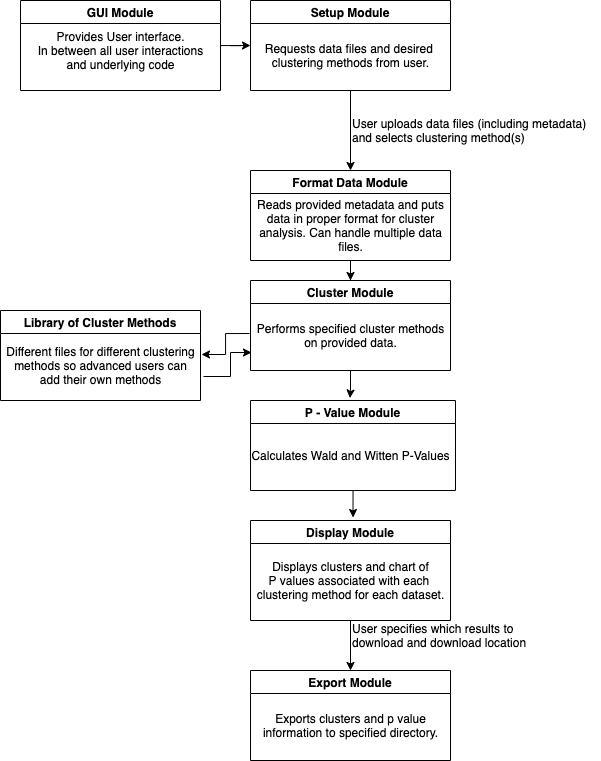

The diagram above was exported from draw.io. Its source (the exported page's mxGraphModel, read from the mxfile embedded in the PNG):
<mxGraphModel dx="1774" dy="860" grid="1" gridSize="10" guides="1" tooltips="1" connect="1" arrows="1" fold="1" page="1" pageScale="1" pageWidth="827" pageHeight="1169" math="0" shadow="0">
  <root>
    <mxCell id="WIyWlLk6GJQsqaUBKTNV-0" />
    <mxCell id="WIyWlLk6GJQsqaUBKTNV-1" parent="WIyWlLk6GJQsqaUBKTNV-0" />
    <mxCell id="V7G9K8H4hz8SUf7TKOEL-5" value="" style="edgeStyle=orthogonalEdgeStyle;rounded=0;orthogonalLoop=1;jettySize=auto;html=1;fontColor=default;" parent="WIyWlLk6GJQsqaUBKTNV-1" source="V7G9K8H4hz8SUf7TKOEL-0" target="V7G9K8H4hz8SUf7TKOEL-3" edge="1">
      <mxGeometry relative="1" as="geometry" />
    </mxCell>
    <mxCell id="V7G9K8H4hz8SUf7TKOEL-0" value="Setup Module" style="swimlane;fontColor=default;fillColor=default;strokeColor=default;" parent="WIyWlLk6GJQsqaUBKTNV-1" vertex="1">
      <mxGeometry x="240" y="40" width="200" height="90" as="geometry" />
    </mxCell>
    <mxCell id="V7G9K8H4hz8SUf7TKOEL-1" value="Requests data files and desired &lt;br&gt;clustering methods from user." style="text;html=1;align=center;verticalAlign=middle;resizable=0;points=[];autosize=1;strokeColor=none;fillColor=none;fontColor=default;" parent="V7G9K8H4hz8SUf7TKOEL-0" vertex="1">
      <mxGeometry x="10" y="40" width="180" height="30" as="geometry" />
    </mxCell>
    <mxCell id="V7G9K8H4hz8SUf7TKOEL-11" value="" style="edgeStyle=orthogonalEdgeStyle;rounded=0;orthogonalLoop=1;jettySize=auto;html=1;fontColor=default;" parent="WIyWlLk6GJQsqaUBKTNV-1" source="V7G9K8H4hz8SUf7TKOEL-3" target="V7G9K8H4hz8SUf7TKOEL-9" edge="1">
      <mxGeometry relative="1" as="geometry" />
    </mxCell>
    <mxCell id="V7G9K8H4hz8SUf7TKOEL-3" value="Format Data Module" style="swimlane;fontColor=default;fillColor=default;strokeColor=default;" parent="WIyWlLk6GJQsqaUBKTNV-1" vertex="1">
      <mxGeometry x="240" y="210" width="200" height="90" as="geometry" />
    </mxCell>
    <mxCell id="V7G9K8H4hz8SUf7TKOEL-4" value="Reads provided metadata and puts&lt;br&gt;data in proper format for cluster&lt;br&gt;analysis. Can handle multiple data&lt;br&gt;files." style="text;html=1;align=center;verticalAlign=middle;resizable=0;points=[];autosize=1;strokeColor=none;fillColor=none;fontColor=default;" parent="V7G9K8H4hz8SUf7TKOEL-3" vertex="1">
      <mxGeometry y="25" width="200" height="60" as="geometry" />
    </mxCell>
    <mxCell id="V7G9K8H4hz8SUf7TKOEL-6" value="User uploads data files (including metadata) &lt;br&gt;and selects clustering method(s)" style="text;html=1;align=left;verticalAlign=middle;resizable=0;points=[];autosize=1;strokeColor=none;fillColor=none;fontColor=default;" parent="WIyWlLk6GJQsqaUBKTNV-1" vertex="1">
      <mxGeometry x="340" y="155" width="250" height="30" as="geometry" />
    </mxCell>
    <mxCell id="Ldtker97W_HB6yt1gOBz-5" value="" style="edgeStyle=orthogonalEdgeStyle;rounded=0;orthogonalLoop=1;jettySize=auto;html=1;labelBackgroundColor=default;fontColor=default;strokeColor=default;entryX=0.485;entryY=-0.028;entryDx=0;entryDy=0;entryPerimeter=0;" edge="1" parent="WIyWlLk6GJQsqaUBKTNV-1" source="V7G9K8H4hz8SUf7TKOEL-9" target="Ldtker97W_HB6yt1gOBz-0">
      <mxGeometry relative="1" as="geometry" />
    </mxCell>
    <mxCell id="V7G9K8H4hz8SUf7TKOEL-9" value="Cluster Module" style="swimlane;fontColor=default;fillColor=default;strokeColor=default;" parent="WIyWlLk6GJQsqaUBKTNV-1" vertex="1">
      <mxGeometry x="240" y="320" width="200" height="90" as="geometry" />
    </mxCell>
    <mxCell id="V7G9K8H4hz8SUf7TKOEL-10" value="Performs specified cluster methods&lt;br&gt;on provided data." style="text;html=1;align=center;verticalAlign=middle;resizable=0;points=[];autosize=1;strokeColor=none;fillColor=none;fontColor=default;" parent="V7G9K8H4hz8SUf7TKOEL-9" vertex="1">
      <mxGeometry y="40" width="200" height="30" as="geometry" />
    </mxCell>
    <mxCell id="V7G9K8H4hz8SUf7TKOEL-12" value="Library of Cluster Methods" style="swimlane;fontColor=default;fillColor=default;strokeColor=default;" parent="WIyWlLk6GJQsqaUBKTNV-1" vertex="1">
      <mxGeometry x="-10" y="350" width="200" height="90" as="geometry" />
    </mxCell>
    <mxCell id="V7G9K8H4hz8SUf7TKOEL-13" value="Different files for different clustering&lt;br&gt;methods so advanced users can&lt;br&gt;add their own methods" style="text;html=1;align=center;verticalAlign=middle;resizable=0;points=[];autosize=1;strokeColor=none;fillColor=none;fontColor=default;" parent="V7G9K8H4hz8SUf7TKOEL-12" vertex="1">
      <mxGeometry y="30" width="200" height="50" as="geometry" />
    </mxCell>
    <mxCell id="V7G9K8H4hz8SUf7TKOEL-21" value="" style="edgeStyle=orthogonalEdgeStyle;rounded=0;orthogonalLoop=1;jettySize=auto;html=1;labelBackgroundColor=default;fontColor=default;strokeColor=default;" parent="WIyWlLk6GJQsqaUBKTNV-1" source="V7G9K8H4hz8SUf7TKOEL-16" target="V7G9K8H4hz8SUf7TKOEL-19" edge="1">
      <mxGeometry relative="1" as="geometry" />
    </mxCell>
    <mxCell id="V7G9K8H4hz8SUf7TKOEL-16" value="Display Module" style="swimlane;fontColor=default;fillColor=default;strokeColor=default;" parent="WIyWlLk6GJQsqaUBKTNV-1" vertex="1">
      <mxGeometry x="240" y="560" width="200" height="100" as="geometry" />
    </mxCell>
    <mxCell id="V7G9K8H4hz8SUf7TKOEL-17" value="Displays clusters and chart of&lt;br&gt;P values associated with each&amp;nbsp;&lt;br&gt;clustering method for each dataset." style="text;html=1;align=center;verticalAlign=middle;resizable=0;points=[];autosize=1;strokeColor=none;fillColor=none;fontColor=default;" parent="V7G9K8H4hz8SUf7TKOEL-16" vertex="1">
      <mxGeometry y="35" width="200" height="50" as="geometry" />
    </mxCell>
    <mxCell id="V7G9K8H4hz8SUf7TKOEL-19" value="Export Module" style="swimlane;fontColor=default;fillColor=default;strokeColor=default;" parent="WIyWlLk6GJQsqaUBKTNV-1" vertex="1">
      <mxGeometry x="240" y="710" width="200" height="90" as="geometry" />
    </mxCell>
    <mxCell id="V7G9K8H4hz8SUf7TKOEL-20" value="Exports clusters and p value&lt;br&gt;information to specified directory." style="text;html=1;align=center;verticalAlign=middle;resizable=0;points=[];autosize=1;strokeColor=none;fillColor=none;fontColor=default;" parent="V7G9K8H4hz8SUf7TKOEL-19" vertex="1">
      <mxGeometry x="5" y="40" width="190" height="30" as="geometry" />
    </mxCell>
    <mxCell id="V7G9K8H4hz8SUf7TKOEL-22" value="User specifies which results to &lt;br&gt;download and download location" style="text;html=1;align=left;verticalAlign=middle;resizable=0;points=[];autosize=1;strokeColor=none;fillColor=none;fontColor=default;" parent="WIyWlLk6GJQsqaUBKTNV-1" vertex="1">
      <mxGeometry x="340" y="660" width="190" height="30" as="geometry" />
    </mxCell>
    <mxCell id="V7G9K8H4hz8SUf7TKOEL-28" style="edgeStyle=orthogonalEdgeStyle;rounded=0;orthogonalLoop=1;jettySize=auto;html=1;entryX=0;entryY=0.5;entryDx=0;entryDy=0;labelBackgroundColor=default;fontColor=default;strokeColor=default;" parent="WIyWlLk6GJQsqaUBKTNV-1" source="V7G9K8H4hz8SUf7TKOEL-25" target="V7G9K8H4hz8SUf7TKOEL-0" edge="1">
      <mxGeometry relative="1" as="geometry" />
    </mxCell>
    <mxCell id="V7G9K8H4hz8SUf7TKOEL-25" value="GUI Module" style="swimlane;fontColor=default;fillColor=default;strokeColor=default;" parent="WIyWlLk6GJQsqaUBKTNV-1" vertex="1">
      <mxGeometry x="10" y="40" width="200" height="90" as="geometry" />
    </mxCell>
    <mxCell id="V7G9K8H4hz8SUf7TKOEL-26" value="Provides User interface.&lt;br&gt;In between all user interactions&lt;br&gt;and underlying code" style="text;html=1;align=center;verticalAlign=middle;resizable=0;points=[];autosize=1;strokeColor=none;fillColor=none;fontColor=default;" parent="V7G9K8H4hz8SUf7TKOEL-25" vertex="1">
      <mxGeometry x="10" y="25" width="180" height="50" as="geometry" />
    </mxCell>
    <mxCell id="V7G9K8H4hz8SUf7TKOEL-31" style="edgeStyle=orthogonalEdgeStyle;rounded=0;orthogonalLoop=1;jettySize=auto;html=1;entryX=1.005;entryY=0.28;entryDx=0;entryDy=0;labelBackgroundColor=default;fontColor=default;strokeColor=default;entryPerimeter=0;exitX=-0.005;exitY=0.433;exitDx=0;exitDy=0;exitPerimeter=0;" parent="WIyWlLk6GJQsqaUBKTNV-1" target="V7G9K8H4hz8SUf7TKOEL-13" edge="1" source="V7G9K8H4hz8SUf7TKOEL-10">
      <mxGeometry relative="1" as="geometry">
        <mxPoint x="240" y="395" as="sourcePoint" />
        <Array as="points">
          <mxPoint x="215" y="373" />
          <mxPoint x="215" y="394" />
        </Array>
      </mxGeometry>
    </mxCell>
    <mxCell id="V7G9K8H4hz8SUf7TKOEL-32" style="edgeStyle=orthogonalEdgeStyle;rounded=0;orthogonalLoop=1;jettySize=auto;html=1;labelBackgroundColor=default;fontColor=default;strokeColor=default;exitX=1.015;exitY=0.72;exitDx=0;exitDy=0;exitPerimeter=0;entryX=0.005;entryY=1.067;entryDx=0;entryDy=0;entryPerimeter=0;" parent="WIyWlLk6GJQsqaUBKTNV-1" source="V7G9K8H4hz8SUf7TKOEL-13" target="V7G9K8H4hz8SUf7TKOEL-10" edge="1">
      <mxGeometry relative="1" as="geometry">
        <mxPoint x="240" y="430" as="targetPoint" />
        <Array as="points">
          <mxPoint x="220" y="416" />
          <mxPoint x="220" y="392" />
        </Array>
      </mxGeometry>
    </mxCell>
    <mxCell id="Ldtker97W_HB6yt1gOBz-7" value="" style="edgeStyle=orthogonalEdgeStyle;rounded=0;orthogonalLoop=1;jettySize=auto;html=1;labelBackgroundColor=default;fontColor=default;strokeColor=default;entryX=0.513;entryY=-0.03;entryDx=0;entryDy=0;entryPerimeter=0;" edge="1" parent="WIyWlLk6GJQsqaUBKTNV-1" source="Ldtker97W_HB6yt1gOBz-0" target="V7G9K8H4hz8SUf7TKOEL-16">
      <mxGeometry relative="1" as="geometry">
        <mxPoint x="343" y="550" as="targetPoint" />
      </mxGeometry>
    </mxCell>
    <mxCell id="Ldtker97W_HB6yt1gOBz-0" value="P - Value Module" style="swimlane;fontColor=default;fillColor=default;strokeColor=default;" vertex="1" parent="WIyWlLk6GJQsqaUBKTNV-1">
      <mxGeometry x="240" y="440" width="205" height="90" as="geometry" />
    </mxCell>
    <mxCell id="Ldtker97W_HB6yt1gOBz-1" value="Calculates Wald and Witten P-Values" style="text;html=1;align=center;verticalAlign=middle;resizable=0;points=[];autosize=1;strokeColor=none;fillColor=none;fontColor=default;" vertex="1" parent="Ldtker97W_HB6yt1gOBz-0">
      <mxGeometry x="-5" y="45" width="210" height="20" as="geometry" />
    </mxCell>
  </root>
</mxGraphModel>